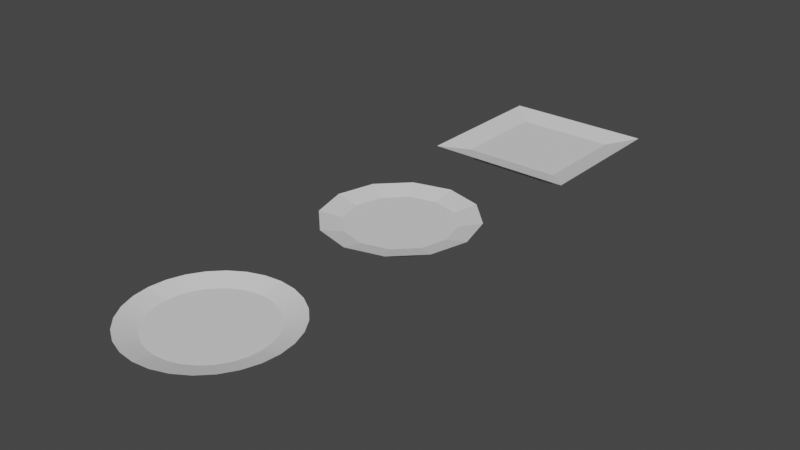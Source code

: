 # Source: PressurePlate_NeonVr_.blend  (saved by Blender 3.6.13; exported with 4.5.12 LTS)
import bpy
from mathutils import Matrix  # noqa: F401  (used for matrix-valued properties, if any)

bpy.ops.wm.read_factory_settings(use_empty=True)
scene = bpy.context.scene
scene.name = 'Scene'

# ---- collections
col_collection = bpy.data.collections.new('Collection'); scene.collection.children.link(col_collection)

# ---- materials (node trees are filled in below, after node groups)
mat_material = bpy.data.materials.new('Material')
mat_material.alpha_threshold = 0.0
mat_material.use_transparent_shadow = False
mat_material.roughness = 0.5
mat_material.line_color = (0.0, 0.0, 0.0, 1.0)
mat_material_001 = bpy.data.materials.new('Material.001')
mat_material_001.alpha_threshold = 0.0
mat_material_001.use_transparent_shadow = False
mat_material_001.roughness = 0.5
mat_material_001.line_color = (0.0, 0.0, 0.0, 1.0)
mat_material_002 = bpy.data.materials.new('Material.002')
mat_material_002.alpha_threshold = 0.0
mat_material_002.use_transparent_shadow = False
mat_material_002.roughness = 0.5
mat_material_002.line_color = (0.0, 0.0, 0.0, 1.0)

# ---- node groups
ng_auto_smooth = bpy.data.node_groups.new('Auto Smooth', 'GeometryNodeTree')
_s = ng_auto_smooth.interface.new_socket(name='Geometry', in_out='OUTPUT', socket_type='NodeSocketGeometry')
_s = ng_auto_smooth.interface.new_socket(name='Geometry', in_out='INPUT', socket_type='NodeSocketGeometry')
_s = ng_auto_smooth.interface.new_socket(name='Angle', in_out='INPUT', socket_type='NodeSocketFloat')
_s.subtype = 'ANGLE'
_s.min_value = 0.0
_s.max_value = 3.142
ng_auto_smooth.is_modifier = True
_N = ng_auto_smooth.nodes; _L = ng_auto_smooth.links
n0 = _N.new('NodeGroupOutput'); n0.name = 'Group Output'; n0.location = (480, -100)
n1 = _N.new('NodeGroupInput'); n1.name = 'Group Input'; n1.location = (-420, -300)
n2 = _N.new('NodeGroupInput'); n2.name = 'Group Input.001'; n2.location = (-60, -100)
n3 = _N.new('GeometryNodeSetShadeSmooth'); n3.name = 'Set Shade Smooth'; n3.location = (120, -100)
n3.domain = 'EDGE'
n4 = _N.new('GeometryNodeSetShadeSmooth'); n4.name = 'Set Shade Smooth.001'; n4.location = (300, -100)
n5 = _N.new('GeometryNodeInputMeshEdgeAngle'); n5.name = 'Edge Angle'; n5.location = (-420, -220)
n6 = _N.new('GeometryNodeInputEdgeSmooth'); n6.name = 'Is Edge Smooth'; n6.location = (-60, -160)
n7 = _N.new('GeometryNodeInputShadeSmooth'); n7.name = 'Is Face Smooth'; n7.location = (-240, -340)
n8 = _N.new('FunctionNodeBooleanMath'); n8.name = 'Boolean Math'; n8.location = (-60, -220)
n9 = _N.new('FunctionNodeCompare'); n9.name = 'Compare'; n9.location = (-240, -180)
n9.operation = 'LESS_EQUAL'
_L.new(n5.outputs[0], n9.inputs[0])
_L.new(n4.outputs[0], n0.inputs[0])
_L.new(n1.outputs[1], n9.inputs[1])
_L.new(n9.outputs[0], n8.inputs[0])
_L.new(n7.outputs[0], n8.inputs[1])
_L.new(n2.outputs[0], n3.inputs[0])
_L.new(n6.outputs[0], n3.inputs[1])
_L.new(n3.outputs[0], n4.inputs[0])
_L.new(n8.outputs[0], n3.inputs[2])
n0.is_active_output = True

# ---- material node trees
mat_material.use_nodes = True; mat_material.node_tree.nodes.clear()
_N = mat_material.node_tree.nodes; _L = mat_material.node_tree.links
n0 = _N.new('ShaderNodeOutputMaterial'); n0.name = 'Material Output'; n0.location = (300, 300)
n1 = _N.new('ShaderNodeBsdfPrincipled'); n1.name = 'Principled BSDF'; n1.location = (10, 300)
n1.distribution = 'GGX'
n1.subsurface_method = 'RANDOM_WALK_SKIN'
n1.inputs[3].default_value = 1.45
n1.inputs[27].default_value = (0.0, 0.0, 0.0, 1.0)
n1.inputs[28].default_value = 1.0
_L.new(n1.outputs[0], n0.inputs[0])
n0.is_active_output = True
mat_material_001.use_nodes = True; mat_material_001.node_tree.nodes.clear()
_N = mat_material_001.node_tree.nodes; _L = mat_material_001.node_tree.links
n0 = _N.new('ShaderNodeOutputMaterial'); n0.name = 'Material Output'; n0.location = (300, 300)
n1 = _N.new('ShaderNodeBsdfPrincipled'); n1.name = 'Principled BSDF'; n1.location = (10, 300)
n1.distribution = 'GGX'
n1.subsurface_method = 'RANDOM_WALK_SKIN'
n1.inputs[3].default_value = 1.45
n1.inputs[27].default_value = (0.0, 0.0, 0.0, 1.0)
n1.inputs[28].default_value = 1.0
_L.new(n1.outputs[0], n0.inputs[0])
n0.is_active_output = True
mat_material_002.use_nodes = True; mat_material_002.node_tree.nodes.clear()
_N = mat_material_002.node_tree.nodes; _L = mat_material_002.node_tree.links
n0 = _N.new('ShaderNodeOutputMaterial'); n0.name = 'Material Output'; n0.location = (300, 300)
n1 = _N.new('ShaderNodeBsdfPrincipled'); n1.name = 'Principled BSDF'; n1.location = (10, 300)
n1.distribution = 'GGX'
n1.subsurface_method = 'RANDOM_WALK_SKIN'
n1.inputs[3].default_value = 1.45
n1.inputs[27].default_value = (0.0, 0.0, 0.0, 1.0)
n1.inputs[28].default_value = 1.0
_L.new(n1.outputs[0], n0.inputs[0])
n0.is_active_output = True

# ---- world
world_world = bpy.data.worlds.new('World'); scene.world = world_world
world_world.use_nodes = True; world_world.node_tree.nodes.clear()
_N = world_world.node_tree.nodes; _L = world_world.node_tree.links
n0 = _N.new('ShaderNodeOutputWorld'); n0.name = 'World Output'; n0.location = (300, 300)
n1 = _N.new('ShaderNodeBackground'); n1.name = 'Background'; n1.location = (10, 300)
n1.inputs[0].default_value = (0.05088, 0.05088, 0.05088, 1.0)
_L.new(n1.outputs[0], n0.inputs[0])
n0.is_active_output = True
world_world.color = (0.05088, 0.05088, 0.05088)
world_world.use_sun_shadow = False
world_world.sun_shadow_jitter_overblur = 0.0

# ---- meshes
me_cube = bpy.data.meshes.new('Cube')
me_cube.from_pydata([(1.0, 1.0, 1.0), (0.5, 0.5, -0.4667), (1.0, -1.0, 1.0), (0.5, -0.5, -0.4667), (-1.0, 1.0, 1.0), (-0.5, 0.5, -0.4667), (-1.0, -1.0, 1.0), (-0.5, -0.5, -0.4667), (-0.65, 0.65, -0.7333), (-0.65, -0.65, -0.7333), (0.65, 0.65, -0.7333), (0.65, -0.65, -0.7333), (0.6709, -0.6709, 0.4312), (-0.6709, -0.6709, 0.4312), (0.6709, 0.6709, 0.4312), (-0.6709, 0.6709, 0.4312)], [], [(6, 2, 12, 13), (3, 2, 6, 7), (7, 6, 4, 5), (7, 5, 8, 9), (1, 0, 2, 3), (5, 4, 0, 1), (8, 10, 11, 9), (1, 3, 11, 10), (5, 1, 10, 8), (3, 7, 9, 11), (14, 15, 13, 12), (4, 6, 13, 15), (2, 0, 14, 12), (0, 4, 15, 14)])
_uv = me_cube.uv_layers.new(name='UVMap')
_uv.uv.foreach_set('vector', [0.625, 1.0, 0.625, 0.75, 0.625, 0.75, 0.625, 1.0, 0.375, 0.75, 0.625, 0.75, 0.625, 1.0, 0.375, 1.0, 0.375, 0.0, 0.625, 0.0, 0.625, 0.25, 0.375, 0.25, 0.375, 0.0, 0.375, 0.25, 0.375, 0.25, 0.375, 0.0, 0.375, 0.5, 0.625, 0.5, 0.625, 0.75, 0.375, 0.75, 0.375, 0.25, 0.625, 0.25, 0.625, 0.5, 0.375, 0.5, 0.125, 0.5, 0.375, 0.5, 0.375, 0.75, 0.125, 0.75, 0.375, 0.5, 0.375, 0.75, 0.375, 0.75, 0.375, 0.5, 0.375, 0.25, 0.375, 0.5, 0.375, 0.5, 0.375, 0.25, 0.375, 0.75, 0.375, 1.0, 0.375, 1.0, 0.375, 0.75, 0.625, 0.5, 0.875, 0.5, 0.875, 0.75, 0.625, 0.75, 0.625, 0.25, 0.625, 0.0, 0.625, 0.0, 0.625, 0.25, 0.625, 0.75, 0.625, 0.5, 0.625, 0.5, 0.625, 0.75, 0.625, 0.5, 0.625, 0.25, 0.625, 0.25, 0.625, 0.5])
me_cube.materials.append(mat_material)
me_cube.use_mirror_vertex_groups = False
me_cube.update()
me_cube_001 = bpy.data.meshes.new('Cube.001')
me_cube_001.from_pydata([(1.0, 0.0, 1.0), (0.0, 1.0, 1.0), (0.866, 0.5, 1.0), (0.5, 0.866, 1.0), (-2.484e-09, 0.5, -0.4667), (0.5, 0.0, -0.4667), (0.25, 0.433, -0.4667), (0.433, 0.25, -0.4667), (0.0, -1.0, 1.0), (1.0, 0.0, 1.0), (0.5, -0.866, 1.0), (0.866, -0.5, 1.0), (0.5, 0.0, -0.4667), (-2.484e-09, -0.5, -0.4667), (0.433, -0.25, -0.4667), (0.25, -0.433, -0.4667), (0.0, 1.0, 1.0), (-1.0, 0.0, 1.0), (-0.5, 0.866, 1.0), (-0.866, 0.5, 1.0), (-0.5, 0.0, -0.4667), (-2.484e-09, 0.5, -0.4667), (-0.433, 0.25, -0.4667), (-0.25, 0.433, -0.4667), (-1.0, 0.0, 1.0), (0.0, -1.0, 1.0), (-0.866, -0.5, 1.0), (-0.5, -0.866, 1.0), (-2.484e-09, -0.5, -0.4667), (-0.5, 0.0, -0.4667), (-0.25, -0.433, -0.4667), (-0.433, -0.25, -0.4667), (0.6189, 0.0, -0.7333), (0.536, 0.3095, -0.7333), (0.3095, 0.536, -0.7333), (-2.918e-09, 0.6189, -0.7333), (-0.3095, -0.536, -0.7333), (-2.918e-09, -0.6189, -0.7333), (-0.536, -0.3095, -0.7333), (-0.6189, 0.0, -0.7333), (-2.918e-09, -0.6189, -0.7333), (0.3095, -0.536, -0.7333), (0.536, -0.3095, -0.7333), (0.6189, 0.0, -0.7333), (-2.918e-09, 0.6189, -0.7333), (-0.3095, 0.536, -0.7333), (-0.536, 0.3095, -0.7333), (-0.6189, 0.0, -0.7333), (0.6115, 0.3531, 0.4708), (0.7061, 0.0, 0.4708), (0.3531, 0.6115, 0.4708), (1.209e-10, 0.7061, 0.4708), (1.209e-10, -0.7061, 0.4708), (-0.3531, -0.6115, 0.4708), (-0.6115, -0.3531, 0.4708), (-0.7061, 0.0, 0.4708), (0.3531, -0.6115, 0.4708), (1.209e-10, -0.7061, 0.4708), (0.6115, -0.3531, 0.4708), (0.7061, 0.0, 0.4708), (-0.3531, 0.6115, 0.4708), (1.209e-10, 0.7061, 0.4708), (-0.6115, 0.3531, 0.4708), (-0.7061, 0.0, 0.4708)], [], [(4, 6, 34, 35), (29, 24, 17, 20), (13, 8, 25, 28), (16, 18, 60, 61), (5, 0, 9, 12), (0, 5, 7, 2), (2, 7, 6, 3), (3, 6, 4, 1), (28, 25, 27, 30), (30, 27, 26, 31), (31, 26, 24, 29), (8, 13, 15, 10), (10, 15, 14, 11), (11, 14, 12, 9), (16, 21, 23, 18), (18, 23, 22, 19), (19, 22, 20, 17), (21, 16, 1, 4), (47, 46, 45, 44, 35, 34, 33, 32, 43, 42, 41, 40, 37, 36, 38, 39), (20, 22, 46, 47), (29, 20, 47, 39), (7, 5, 32, 33), (31, 29, 39, 38), (23, 21, 44, 45), (13, 28, 37, 40), (28, 30, 36, 37), (14, 15, 41, 42), (21, 4, 35, 44), (5, 12, 43, 32), (6, 7, 33, 34), (22, 23, 45, 46), (12, 14, 42, 43), (30, 31, 38, 36), (15, 13, 40, 41), (49, 48, 50, 51, 61, 60, 62, 63, 55, 54, 53, 52, 57, 56, 58, 59), (25, 8, 57, 52), (10, 11, 58, 56), (24, 26, 54, 55), (2, 3, 50, 48), (1, 16, 61, 51), (18, 19, 62, 60), (27, 25, 52, 53), (11, 9, 59, 58), (8, 10, 56, 57), (9, 0, 49, 59), (17, 24, 55, 63), (3, 1, 51, 50), (0, 2, 48, 49), (19, 17, 63, 62), (26, 27, 53, 54)])
_uv = me_cube_001.uv_layers.new(name='UVMap')
_uv.uv.foreach_set('vector', [0.375, 0.375, 0.375, 0.4375, 0.375, 0.4375, 0.375, 0.375, 0.375, 0.125, 0.625, 0.125, 0.625, 0.125, 0.375, 0.125, 0.375, 0.875, 0.625, 0.875, 0.625, 0.875, 0.375, 0.875, 0.625, 0.375, 0.625, 0.3125, 0.625, 0.3125, 0.625, 0.375, 0.375, 0.625, 0.625, 0.625, 0.625, 0.625, 0.375, 0.625, 0.625, 0.625, 0.375, 0.625, 0.375, 0.5625, 0.625, 0.5625, 0.625, 0.5625, 0.375, 0.5625, 0.375, 0.4375, 0.625, 0.4375, 0.625, 0.4375, 0.375, 0.4375, 0.375, 0.375, 0.625, 0.375, 0.375, 0.875, 0.625, 0.875, 0.625, 1.0, 0.375, 1.0, 0.375, 0.0, 0.625, 0.0, 0.625, 0.0625, 0.375, 0.0625, 0.375, 0.0625, 0.625, 0.0625, 0.625, 0.125, 0.375, 0.125, 0.625, 0.875, 0.375, 0.875, 0.375, 0.8125, 0.625, 0.8125, 0.625, 0.8125, 0.375, 0.8125, 0.375, 0.6875, 0.625, 0.6875, 0.625, 0.6875, 0.375, 0.6875, 0.375, 0.625, 0.625, 0.625, 0.625, 0.375, 0.375, 0.375, 0.375, 0.3125, 0.625, 0.3125, 0.625, 0.3125, 0.375, 0.3125, 0.375, 0.1875, 0.625, 0.1875, 0.625, 0.1875, 0.375, 0.1875, 0.375, 0.125, 0.625, 0.125, 0.375, 0.375, 0.625, 0.375, 0.625, 0.375, 0.375, 0.375, 0.125, 0.625, 0.1417, 0.5625, 0.1875, 0.5167, 0.25, 0.5, 0.25, 0.5, 0.3125, 0.5167, 0.3583, 0.5625, 0.375, 0.625, 0.375, 0.625, 0.3583, 0.6875, 0.3125, 0.7333, 0.25, 0.75, 0.25, 0.75, 0.1875, 0.7333, 0.1417, 0.6875, 0.125, 0.625, 0.375, 0.125, 0.375, 0.1875, 0.375, 0.1875, 0.375, 0.125, 0.375, 0.125, 0.375, 0.125, 0.375, 0.125, 0.375, 0.125, 0.375, 0.5625, 0.375, 0.625, 0.375, 0.625, 0.375, 0.5625, 0.375, 0.0625, 0.375, 0.125, 0.375, 0.125, 0.375, 0.0625, 0.375, 0.3125, 0.375, 0.375, 0.375, 0.375, 0.375, 0.3125, 0.375, 0.875, 0.375, 0.875, 0.375, 0.875, 0.375, 0.875, 0.375, 0.875, 0.375, 1.0, 0.375, 1.0, 0.375, 0.875, 0.375, 0.6875, 0.375, 0.8125, 0.375, 0.8125, 0.375, 0.6875, 0.375, 0.375, 0.375, 0.375, 0.375, 0.375, 0.375, 0.375, 0.375, 0.625, 0.375, 0.625, 0.375, 0.625, 0.375, 0.625, 0.375, 0.4375, 0.375, 0.5625, 0.375, 0.5625, 0.375, 0.4375, 0.375, 0.1875, 0.375, 0.3125, 0.375, 0.3125, 0.375, 0.1875, 0.375, 0.625, 0.375, 0.6875, 0.375, 0.6875, 0.375, 0.625, 0.375, 0.0, 0.375, 0.0625, 0.375, 0.0625, 0.375, 0.0, 0.375, 0.8125, 0.375, 0.875, 0.375, 0.875, 0.375, 0.8125, 0.625, 0.625, 0.6417, 0.5625, 0.6875, 0.5167, 0.75, 0.5, 0.75, 0.5, 0.8125, 0.5167, 0.8583, 0.5625, 0.875, 0.625, 0.875, 0.625, 0.8583, 0.6875, 0.8125, 0.7333, 0.75, 0.75, 0.75, 0.75, 0.6875, 0.7333, 0.6417, 0.6875, 0.625, 0.625, 0.625, 0.875, 0.625, 0.875, 0.625, 0.875, 0.625, 0.875, 0.625, 0.8125, 0.625, 0.6875, 0.625, 0.6875, 0.625, 0.8125, 0.625, 0.125, 0.625, 0.0625, 0.625, 0.0625, 0.625, 0.125, 0.625, 0.5625, 0.625, 0.4375, 0.625, 0.4375, 0.625, 0.5625, 0.625, 0.375, 0.625, 0.375, 0.625, 0.375, 0.625, 0.375, 0.625, 0.3125, 0.625, 0.1875, 0.625, 0.1875, 0.625, 0.3125, 0.625, 1.0, 0.625, 0.875, 0.625, 0.875, 0.625, 1.0, 0.625, 0.6875, 0.625, 0.625, 0.625, 0.625, 0.625, 0.6875, 0.625, 0.875, 0.625, 0.8125, 0.625, 0.8125, 0.625, 0.875, 0.625, 0.625, 0.625, 0.625, 0.625, 0.625, 0.625, 0.625, 0.625, 0.125, 0.625, 0.125, 0.625, 0.125, 0.625, 0.125, 0.625, 0.4375, 0.625, 0.375, 0.625, 0.375, 0.625, 0.4375, 0.625, 0.625, 0.625, 0.5625, 0.625, 0.5625, 0.625, 0.625, 0.625, 0.1875, 0.625, 0.125, 0.625, 0.125, 0.625, 0.1875, 0.625, 0.0625, 0.625, 0.0, 0.625, 0.0, 0.625, 0.0625])
me_cube_001.materials.append(mat_material_001)
me_cube_001.use_mirror_vertex_groups = False
me_cube_001.update()
me_cube_002 = bpy.data.meshes.new('Cube.002')
me_cube_002.from_pydata([(1.0, 0.0, 1.0), (0.0, 1.0, 1.0), (0.9749, 0.2225, 1.0), (0.901, 0.4339, 1.0), (0.7818, 0.6235, 1.0), (0.6235, 0.7818, 1.0), (0.4339, 0.901, 1.0), (0.2225, 0.9749, 1.0), (4.967e-09, 0.5, -0.4667), (0.5, 2.384e-07, -0.4667), (0.1113, 0.4875, -0.4667), (0.2169, 0.4505, -0.4667), (0.3117, 0.3909, -0.4667), (0.3909, 0.3117, -0.4667), (0.4505, 0.2169, -0.4667), (0.4875, 0.1113, -0.4667), (0.0, -1.0, 1.0), (1.0, 0.0, 1.0), (0.2225, -0.9749, 1.0), (0.4339, -0.901, 1.0), (0.6235, -0.7818, 1.0), (0.7818, -0.6235, 1.0), (0.901, -0.4339, 1.0), (0.9749, -0.2225, 1.0), (0.5, 2.384e-07, -0.4667), (4.967e-09, -0.5, -0.4667), (0.4875, -0.1113, -0.4667), (0.4505, -0.2169, -0.4667), (0.3909, -0.3117, -0.4667), (0.3117, -0.3909, -0.4667), (0.2169, -0.4505, -0.4667), (0.1113, -0.4875, -0.4667), (0.0, 1.0, 1.0), (-1.0, 0.0, 1.0), (-0.2225, 0.9749, 1.0), (-0.4339, 0.901, 1.0), (-0.6235, 0.7818, 1.0), (-0.7818, 0.6235, 1.0), (-0.901, 0.4339, 1.0), (-0.9749, 0.2225, 1.0), (-0.5, 2.384e-07, -0.4667), (4.967e-09, 0.5, -0.4667), (-0.4875, 0.1113, -0.4667), (-0.4505, 0.2169, -0.4667), (-0.3909, 0.3117, -0.4667), (-0.3117, 0.3909, -0.4667), (-0.2169, 0.4505, -0.4667), (-0.1113, 0.4875, -0.4667), (-1.0, 0.0, 1.0), (0.0, -1.0, 1.0), (-0.9749, -0.2225, 1.0), (-0.901, -0.4339, 1.0), (-0.7818, -0.6235, 1.0), (-0.6235, -0.7818, 1.0), (-0.4339, -0.901, 1.0), (-0.2225, -0.9749, 1.0), (4.967e-09, -0.5, -0.4667), (-0.5, 2.384e-07, -0.4667), (-0.1113, -0.4875, -0.4667), (-0.2169, -0.4505, -0.4667), (-0.3117, -0.3909, -0.4667), (-0.3909, -0.3117, -0.4667), (-0.4505, -0.2169, -0.4667), (-0.4875, -0.1113, -0.4667), (0.5853, 1.978e-07, -0.7333), (0.5706, 0.1302, -0.7333), (0.5273, 0.2539, -0.7333), (0.4576, 0.3649, -0.7333), (0.3649, 0.4576, -0.7333), (0.2539, 0.5273, -0.7333), (0.1302, 0.5706, -0.7333), (5.037e-09, 0.5853, -0.7333), (-0.1302, -0.5706, -0.7333), (5.037e-09, -0.5853, -0.7333), (-0.2539, -0.5273, -0.7333), (-0.3649, -0.4576, -0.7333), (-0.4576, -0.3649, -0.7333), (-0.5273, -0.2539, -0.7333), (-0.5706, -0.1302, -0.7333), (-0.5853, 1.978e-07, -0.7333), (5.037e-09, -0.5853, -0.7333), (0.1302, -0.5706, -0.7333), (0.2539, -0.5273, -0.7333), (0.3649, -0.4576, -0.7333), (0.4576, -0.3649, -0.7333), (0.5273, -0.2539, -0.7333), (0.5706, -0.1302, -0.7333), (0.5853, 1.978e-07, -0.7333), (5.037e-09, 0.5853, -0.7333), (-0.1302, 0.5706, -0.7333), (-0.2539, 0.5273, -0.7333), (-0.3649, 0.4576, -0.7333), (-0.4576, 0.3649, -0.7333), (-0.5273, 0.2539, -0.7333), (-0.5706, 0.1302, -0.7333), (-0.5853, 1.978e-07, -0.7333), (0.7159, 0.1634, 0.443), (0.7343, -2.704e-07, 0.443), (0.6616, 0.3186, 0.443), (0.5741, 0.4578, 0.443), (0.4578, 0.5741, 0.443), (0.3186, 0.6616, 0.443), (0.1634, 0.7159, 0.443), (1.841e-09, 0.7343, 0.443), (1.841e-09, -0.7343, 0.443), (-0.1634, -0.7159, 0.443), (-0.3186, -0.6616, 0.443), (-0.4578, -0.5741, 0.443), (-0.5741, -0.4578, 0.443), (-0.6616, -0.3186, 0.443), (-0.7159, -0.1634, 0.443), (-0.7343, -2.704e-07, 0.443), (0.1634, -0.7159, 0.443), (1.841e-09, -0.7343, 0.443), (0.3186, -0.6616, 0.443), (0.4578, -0.5741, 0.443), (0.5741, -0.4578, 0.443), (0.6616, -0.3186, 0.443), (0.7159, -0.1634, 0.443), (0.7343, -2.704e-07, 0.443), (-0.1634, 0.7159, 0.443), (1.841e-09, 0.7343, 0.443), (-0.3186, 0.6616, 0.443), (-0.4578, 0.5741, 0.443), (-0.5741, 0.4578, 0.443), (-0.6616, 0.3186, 0.443), (-0.7159, 0.1634, 0.443), (-0.7343, -2.704e-07, 0.443)], [], [(9, 24, 87, 64), (57, 48, 33, 40), (25, 16, 49, 56), (4, 5, 100, 99), (9, 0, 17, 24), (0, 9, 15, 2), (2, 15, 14, 3), (3, 14, 13, 4), (4, 13, 12, 5), (5, 12, 11, 6), (6, 11, 10, 7), (7, 10, 8, 1), (56, 49, 55, 58), (58, 55, 54, 59), (59, 54, 53, 60), (60, 53, 52, 61), (61, 52, 51, 62), (62, 51, 50, 63), (63, 50, 48, 57), (16, 25, 31, 18), (18, 31, 30, 19), (19, 30, 29, 20), (20, 29, 28, 21), (21, 28, 27, 22), (22, 27, 26, 23), (23, 26, 24, 17), (32, 41, 47, 34), (34, 47, 46, 35), (35, 46, 45, 36), (36, 45, 44, 37), (37, 44, 43, 38), (38, 43, 42, 39), (39, 42, 40, 33), (41, 32, 1, 8), (95, 94, 93, 92, 91, 90, 89, 88, 71, 70, 69, 68, 67, 66, 65, 64, 87, 86, 85, 84, 83, 82, 81, 80, 73, 72, 74, 75, 76, 77, 78, 79), (44, 45, 91, 92), (24, 26, 86, 87), (12, 13, 67, 68), (62, 63, 78, 77), (29, 30, 82, 83), (58, 59, 74, 72), (43, 44, 92, 93), (57, 40, 95, 79), (11, 12, 68, 69), (63, 57, 79, 78), (47, 41, 88, 89), (25, 56, 73, 80), (28, 29, 83, 84), (15, 9, 64, 65), (59, 60, 75, 74), (42, 43, 93, 94), (10, 11, 69, 70), (46, 47, 89, 90), (27, 28, 84, 85), (14, 15, 65, 66), (60, 61, 76, 75), (40, 42, 94, 95), (31, 25, 80, 81), (8, 10, 70, 71), (45, 46, 90, 91), (26, 27, 85, 86), (41, 8, 71, 88), (13, 14, 66, 67), (61, 62, 77, 76), (56, 58, 72, 73), (30, 31, 81, 82), (97, 96, 98, 99, 100, 101, 102, 103, 121, 120, 122, 123, 124, 125, 126, 127, 111, 110, 109, 108, 107, 106, 105, 104, 113, 112, 114, 115, 116, 117, 118, 119), (17, 0, 97, 119), (55, 49, 104, 105), (19, 20, 115, 114), (33, 48, 111, 127), (37, 38, 125, 124), (50, 51, 109, 110), (32, 34, 120, 121), (49, 16, 113, 104), (5, 6, 101, 100), (0, 2, 96, 97), (54, 55, 105, 106), (20, 21, 116, 115), (38, 39, 126, 125), (48, 50, 110, 111), (6, 7, 102, 101), (34, 35, 122, 120), (53, 54, 106, 107), (21, 22, 117, 116), (16, 18, 112, 113), (2, 3, 98, 96), (39, 33, 127, 126), (7, 1, 103, 102), (35, 36, 123, 122), (52, 53, 107, 108), (22, 23, 118, 117), (3, 4, 99, 98), (18, 19, 114, 112), (1, 32, 121, 103), (36, 37, 124, 123), (51, 52, 108, 109), (23, 17, 119, 118)])
me_cube_002.polygons.foreach_set('use_smooth', [True] * 98)
_uv = me_cube_002.uv_layers.new(name='UVMap')
_uv.uv.foreach_set('vector', [0.375, 0.625, 0.375, 0.625, 0.375, 0.625, 0.375, 0.625, 0.375, 0.125, 0.625, 0.125, 0.625, 0.125, 0.375, 0.125, 0.375, 0.875, 0.625, 0.875, 0.625, 0.875, 0.375, 0.875, 0.625, 0.5471, 0.625, 0.4529, 0.625, 0.4529, 0.625, 0.5471, 0.375, 0.625, 0.625, 0.625, 0.625, 0.625, 0.375, 0.625, 0.625, 0.625, 0.375, 0.625, 0.375, 0.5972, 0.625, 0.5972, 0.625, 0.5972, 0.375, 0.5972, 0.375, 0.5708, 0.625, 0.5708, 0.625, 0.5708, 0.375, 0.5708, 0.375, 0.5471, 0.625, 0.5471, 0.625, 0.5471, 0.375, 0.5471, 0.375, 0.4529, 0.625, 0.4529, 0.625, 0.4529, 0.375, 0.4529, 0.375, 0.4292, 0.625, 0.4292, 0.625, 0.4292, 0.375, 0.4292, 0.375, 0.4028, 0.625, 0.4028, 0.625, 0.4028, 0.375, 0.4028, 0.375, 0.375, 0.625, 0.375, 0.375, 0.875, 0.625, 0.875, 0.625, 0.9028, 0.375, 0.9028, 0.375, 0.9028, 0.625, 0.9028, 0.625, 0.9292, 0.375, 0.9292, 0.375, 0.9292, 0.625, 0.9292, 0.625, 1.0, 0.375, 1.0, 0.375, 0.0, 0.625, 0.0, 0.625, 0.04706, 0.375, 0.04706, 0.375, 0.04706, 0.625, 0.04706, 0.625, 0.07076, 0.375, 0.07076, 0.375, 0.07076, 0.625, 0.07076, 0.625, 0.09718, 0.375, 0.09718, 0.375, 0.09718, 0.625, 0.09718, 0.625, 0.125, 0.375, 0.125, 0.625, 0.875, 0.375, 0.875, 0.375, 0.8472, 0.625, 0.8472, 0.625, 0.8472, 0.375, 0.8472, 0.375, 0.8208, 0.625, 0.8208, 0.625, 0.8208, 0.375, 0.8208, 0.375, 0.7971, 0.625, 0.7971, 0.625, 0.7971, 0.375, 0.7971, 0.375, 0.7029, 0.625, 0.7029, 0.625, 0.7029, 0.375, 0.7029, 0.375, 0.6792, 0.625, 0.6792, 0.625, 0.6792, 0.375, 0.6792, 0.375, 0.6528, 0.625, 0.6528, 0.625, 0.6528, 0.375, 0.6528, 0.375, 0.625, 0.625, 0.625, 0.625, 0.375, 0.375, 0.375, 0.375, 0.3472, 0.625, 0.3472, 0.625, 0.3472, 0.375, 0.3472, 0.375, 0.3208, 0.625, 0.3208, 0.625, 0.3208, 0.375, 0.3208, 0.375, 0.2971, 0.625, 0.2971, 0.625, 0.2971, 0.375, 0.2971, 0.375, 0.2029, 0.625, 0.2029, 0.625, 0.2029, 0.375, 0.2029, 0.375, 0.1792, 0.625, 0.1792, 0.625, 0.1792, 0.375, 0.1792, 0.375, 0.1528, 0.625, 0.1528, 0.625, 0.1528, 0.375, 0.1528, 0.375, 0.125, 0.625, 0.125, 0.375, 0.375, 0.625, 0.375, 0.625, 0.375, 0.375, 0.375, 0.125, 0.625, 0.1281, 0.5972, 0.1374, 0.5708, 0.1523, 0.5471, 0.1721, 0.5273, 0.1958, 0.5124, 0.2222, 0.5031, 0.25, 0.5, 0.25, 0.5, 0.2778, 0.5031, 0.3042, 0.5124, 0.3279, 0.5273, 0.3477, 0.5471, 0.3626, 0.5708, 0.3719, 0.5972, 0.375, 0.625, 0.375, 0.625, 0.3719, 0.6528, 0.3626, 0.6792, 0.3477, 0.7029, 0.3279, 0.7227, 0.3042, 0.7376, 0.2778, 0.7469, 0.25, 0.75, 0.25, 0.75, 0.2222, 0.7469, 0.1958, 0.7376, 0.1721, 0.7227, 0.1523, 0.7029, 0.1374, 0.6792, 0.1281, 0.6528, 0.125, 0.625, 0.375, 0.2029, 0.375, 0.2971, 0.375, 0.2971, 0.375, 0.2029, 0.375, 0.625, 0.375, 0.6528, 0.375, 0.6528, 0.375, 0.625, 0.375, 0.4529, 0.375, 0.5471, 0.375, 0.5471, 0.375, 0.4529, 0.375, 0.07076, 0.375, 0.09718, 0.375, 0.09718, 0.375, 0.07076, 0.375, 0.7971, 0.375, 0.8208, 0.375, 0.8208, 0.375, 0.7971, 0.375, 0.9028, 0.375, 0.9292, 0.375, 0.9292, 0.375, 0.9028, 0.375, 0.1792, 0.375, 0.2029, 0.375, 0.2029, 0.375, 0.1792, 0.375, 0.125, 0.375, 0.125, 0.375, 0.125, 0.375, 0.125, 0.375, 0.4292, 0.375, 0.4529, 0.375, 0.4529, 0.375, 0.4292, 0.375, 0.09718, 0.375, 0.125, 0.375, 0.125, 0.375, 0.09718, 0.375, 0.3472, 0.375, 0.375, 0.375, 0.375, 0.375, 0.3472, 0.375, 0.875, 0.375, 0.875, 0.375, 0.875, 0.375, 0.875, 0.375, 0.7029, 0.375, 0.7971, 0.375, 0.7971, 0.375, 0.7029, 0.375, 0.5972, 0.375, 0.625, 0.375, 0.625, 0.375, 0.5972, 0.375, 0.9292, 0.375, 1.0, 0.375, 1.0, 0.375, 0.9292, 0.375, 0.1528, 0.375, 0.1792, 0.375, 0.1792, 0.375, 0.1528, 0.375, 0.4028, 0.375, 0.4292, 0.375, 0.4292, 0.375, 0.4028, 0.375, 0.3208, 0.375, 0.3472, 0.375, 0.3472, 0.375, 0.3208, 0.375, 0.6792, 0.375, 0.7029, 0.375, 0.7029, 0.375, 0.6792, 0.375, 0.5708, 0.375, 0.5972, 0.375, 0.5972, 0.375, 0.5708, 0.375, 0.0, 0.375, 0.04706, 0.375, 0.04706, 0.375, 0.0, 0.375, 0.125, 0.375, 0.1528, 0.375, 0.1528, 0.375, 0.125, 0.375, 0.8472, 0.375, 0.875, 0.375, 0.875, 0.375, 0.8472, 0.375, 0.375, 0.375, 0.4028, 0.375, 0.4028, 0.375, 0.375, 0.375, 0.2971, 0.375, 0.3208, 0.375, 0.3208, 0.375, 0.2971, 0.375, 0.6528, 0.375, 0.6792, 0.375, 0.6792, 0.375, 0.6528, 0.375, 0.375, 0.375, 0.375, 0.375, 0.375, 0.375, 0.375, 0.375, 0.5471, 0.375, 0.5708, 0.375, 0.5708, 0.375, 0.5471, 0.375, 0.04706, 0.375, 0.07076, 0.375, 0.07076, 0.375, 0.04706, 0.375, 0.875, 0.375, 0.9028, 0.375, 0.9028, 0.375, 0.875, 0.375, 0.8208, 0.375, 0.8472, 0.375, 0.8472, 0.375, 0.8208, 0.625, 0.625, 0.6281, 0.5972, 0.6374, 0.5708, 0.6523, 0.5471, 0.6721, 0.5273, 0.6958, 0.5124, 0.7222, 0.5031, 0.75, 0.5, 0.75, 0.5, 0.7778, 0.5031, 0.8042, 0.5124, 0.8279, 0.5273, 0.8477, 0.5471, 0.8626, 0.5708, 0.8719, 0.5972, 0.875, 0.625, 0.875, 0.625, 0.8719, 0.6528, 0.8626, 0.6792, 0.8477, 0.7029, 0.8279, 0.7227, 0.8042, 0.7376, 0.7778, 0.7469, 0.75, 0.75, 0.75, 0.75, 0.7222, 0.7469, 0.6958, 0.7376, 0.6721, 0.7227, 0.6523, 0.7029, 0.6374, 0.6792, 0.6281, 0.6528, 0.625, 0.625, 0.625, 0.625, 0.625, 0.625, 0.625, 0.625, 0.625, 0.625, 0.625, 0.9028, 0.625, 0.875, 0.625, 0.875, 0.625, 0.9028, 0.625, 0.8208, 0.625, 0.7971, 0.625, 0.7971, 0.625, 0.8208, 0.625, 0.125, 0.625, 0.125, 0.625, 0.125, 0.625, 0.125, 0.625, 0.2029, 0.625, 0.1792, 0.625, 0.1792, 0.625, 0.2029, 0.625, 0.09718, 0.625, 0.07076, 0.625, 0.07076, 0.625, 0.09718, 0.625, 0.375, 0.625, 0.3472, 0.625, 0.3472, 0.625, 0.375, 0.625, 0.875, 0.625, 0.875, 0.625, 0.875, 0.625, 0.875, 0.625, 0.4529, 0.625, 0.4292, 0.625, 0.4292, 0.625, 0.4529, 0.625, 0.625, 0.625, 0.5972, 0.625, 0.5972, 0.625, 0.625, 0.625, 0.9292, 0.625, 0.9028, 0.625, 0.9028, 0.625, 0.9292, 0.625, 0.7971, 0.625, 0.7029, 0.625, 0.7029, 0.625, 0.7971, 0.625, 0.1792, 0.625, 0.1528, 0.625, 0.1528, 0.625, 0.1792, 0.625, 0.125, 0.625, 0.09718, 0.625, 0.09718, 0.625, 0.125, 0.625, 0.4292, 0.625, 0.4028, 0.625, 0.4028, 0.625, 0.4292, 0.625, 0.3472, 0.625, 0.3208, 0.625, 0.3208, 0.625, 0.3472, 0.625, 1.0, 0.625, 0.9292, 0.625, 0.9292, 0.625, 1.0, 0.625, 0.7029, 0.625, 0.6792, 0.625, 0.6792, 0.625, 0.7029, 0.625, 0.875, 0.625, 0.8472, 0.625, 0.8472, 0.625, 0.875, 0.625, 0.5972, 0.625, 0.5708, 0.625, 0.5708, 0.625, 0.5972, 0.625, 0.1528, 0.625, 0.125, 0.625, 0.125, 0.625, 0.1528, 0.625, 0.4028, 0.625, 0.375, 0.625, 0.375, 0.625, 0.4028, 0.625, 0.3208, 0.625, 0.2971, 0.625, 0.2971, 0.625, 0.3208, 0.625, 0.04706, 0.625, 0.0, 0.625, 0.0, 0.625, 0.04706, 0.625, 0.6792, 0.625, 0.6528, 0.625, 0.6528, 0.625, 0.6792, 0.625, 0.5708, 0.625, 0.5471, 0.625, 0.5471, 0.625, 0.5708, 0.625, 0.8472, 0.625, 0.8208, 0.625, 0.8208, 0.625, 0.8472, 0.625, 0.375, 0.625, 0.375, 0.625, 0.375, 0.625, 0.375, 0.625, 0.2971, 0.625, 0.2029, 0.625, 0.2029, 0.625, 0.2971, 0.625, 0.07076, 0.625, 0.04706, 0.625, 0.04706, 0.625, 0.07076, 0.625, 0.6528, 0.625, 0.625, 0.625, 0.625, 0.625, 0.6528])
me_cube_002.materials.append(mat_material_002)
me_cube_002.use_mirror_vertex_groups = False
me_cube_002.update()

# ---- objects
ob_pressureplate = bpy.data.objects.new('PressurePlate', me_cube)
ob_model2 = bpy.data.objects.new('Model2', me_cube_001)
ob_modele3 = bpy.data.objects.new('Modele3', me_cube_002)

# ---- transforms, parenting, visibility, modifiers, constraints
ob_pressureplate.location = (0.0, 0.0, 0.0)
ob_pressureplate.scale = (3.0, 3.0, 0.375)
ob_pressureplate.lock_rotations_4d = False
ob_pressureplate.empty_display_type = 'ARROWS'
ob_pressureplate.lineart.crease_threshold = 0.0
ob_model2.location = (0.0, -9.0, 0.0)
ob_model2.scale = (3.0, 3.0, 0.375)
ob_model2.lock_rotations_4d = False
ob_model2.empty_display_type = 'ARROWS'
ob_model2.lineart.crease_threshold = 0.0
_m = ob_model2.modifiers.new('Auto Smooth', 'NODES')
_m.node_group = ng_auto_smooth
_gi = [s.identifier for s in ng_auto_smooth.interface.items_tree if s.item_type == 'SOCKET' and s.in_out == 'INPUT']
_m[_gi[1]] = 0.5236  # Angle
ob_modele3.location = (0.0, -18.0, 0.0)
ob_modele3.scale = (3.0, 3.0, 0.375)
ob_modele3.lock_rotations_4d = False
ob_modele3.empty_display_type = 'ARROWS'
ob_modele3.lineart.crease_threshold = 0.0
_m = ob_modele3.modifiers.new('Auto Smooth', 'NODES')
_m.node_group = ng_auto_smooth
_gi = [s.identifier for s in ng_auto_smooth.interface.items_tree if s.item_type == 'SOCKET' and s.in_out == 'INPUT']
_m[_gi[1]] = 0.5236  # Angle

# ---- collection membership
col_collection.objects.link(ob_pressureplate)
col_collection.objects.link(ob_model2)
col_collection.objects.link(ob_modele3)

# ---- scene / render settings (as saved in the file)
scene.frame_start = 1; scene.frame_end = 250; scene.frame_set(1)
scene.render.engine = 'BLENDER_EEVEE_NEXT'
scene.cycles.sampling_pattern = 'TABULATED_SOBOL'
scene.view_settings.view_transform = 'Filmic'
bpy.context.view_layer.update()

# ---- added for rendering (the .blend has no active camera and no usable light): camera, sun
cam_auto = bpy.data.cameras.new('AutoCamera')
cam_auto.lens = 50.0
cam_auto.sensor_width = 36.0
cam_auto.clip_end = 1000.0
ob_auto_camera = bpy.data.objects.new('AutoCamera', cam_auto)
scene.collection.objects.link(ob_auto_camera)
ob_auto_camera.location = (22.8967, -36.476, 18.3674)
ob_auto_camera.rotation_euler = (1.09748, -7.21219e-08, 0.694738)
scene.camera = ob_auto_camera
light_auto_sun = bpy.data.lights.new('AutoSun', 'SUN')
light_auto_sun.energy = 3.0
light_auto_sun.angle = 0.0523599
ob_auto_sun = bpy.data.objects.new('AutoSun', light_auto_sun)
scene.collection.objects.link(ob_auto_sun)
ob_auto_sun.rotation_euler = (0.872665, 0.174533, 0.523599)
bpy.context.view_layer.update()
